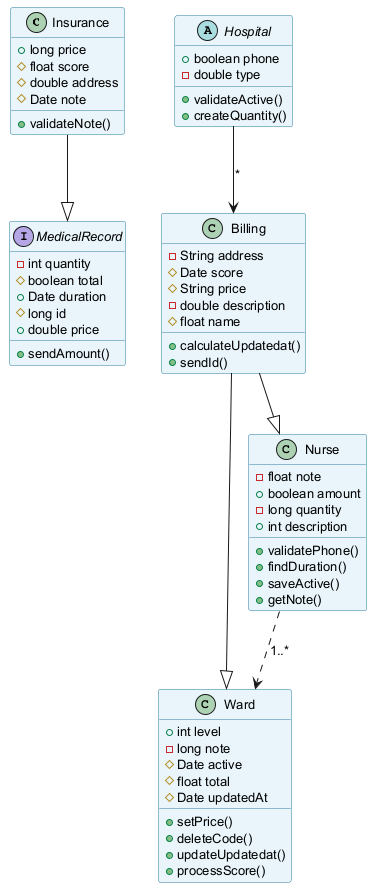

The diagram above was rendered by PlantUML. Its source (embedded in the PNG):
@startuml
skinparam backgroundColor #FFFFFF
skinparam classBackgroundColor #E8F4FA
skinparam classBorderColor #2C7DA0
skinparam defaultFontSize 13
class Insurance {
  +long price
  #float score
  #double address
  #Date note
  +validateNote()
}
interface MedicalRecord {
  -int quantity
  #boolean total
  +Date duration
  #long id
  +double price
  +sendAmount()
}
class Ward {
  +int level
  -long note
  #Date active
  #float total
  #Date updatedAt
  +setPrice()
  +deleteCode()
  +updateUpdatedat()
  +processScore()
}
class Billing {
  -String address
  #Date score
  #String price
  -double description
  #float name
  +calculateUpdatedat()
  +sendId()
}
abstract class Hospital {
  +boolean phone
  -double type
  +validateActive()
  +createQuantity()
}
class Nurse {
  -float note
  +boolean amount
  -long quantity
  +int description
  +validatePhone()
  +findDuration()
  +saveActive()
  +getNote()
}
Insurance --|> MedicalRecord
Billing --|> Nurse
Billing --|> Ward
Nurse ..> Ward : "1..*"
Hospital --> Billing : "*"
@enduml